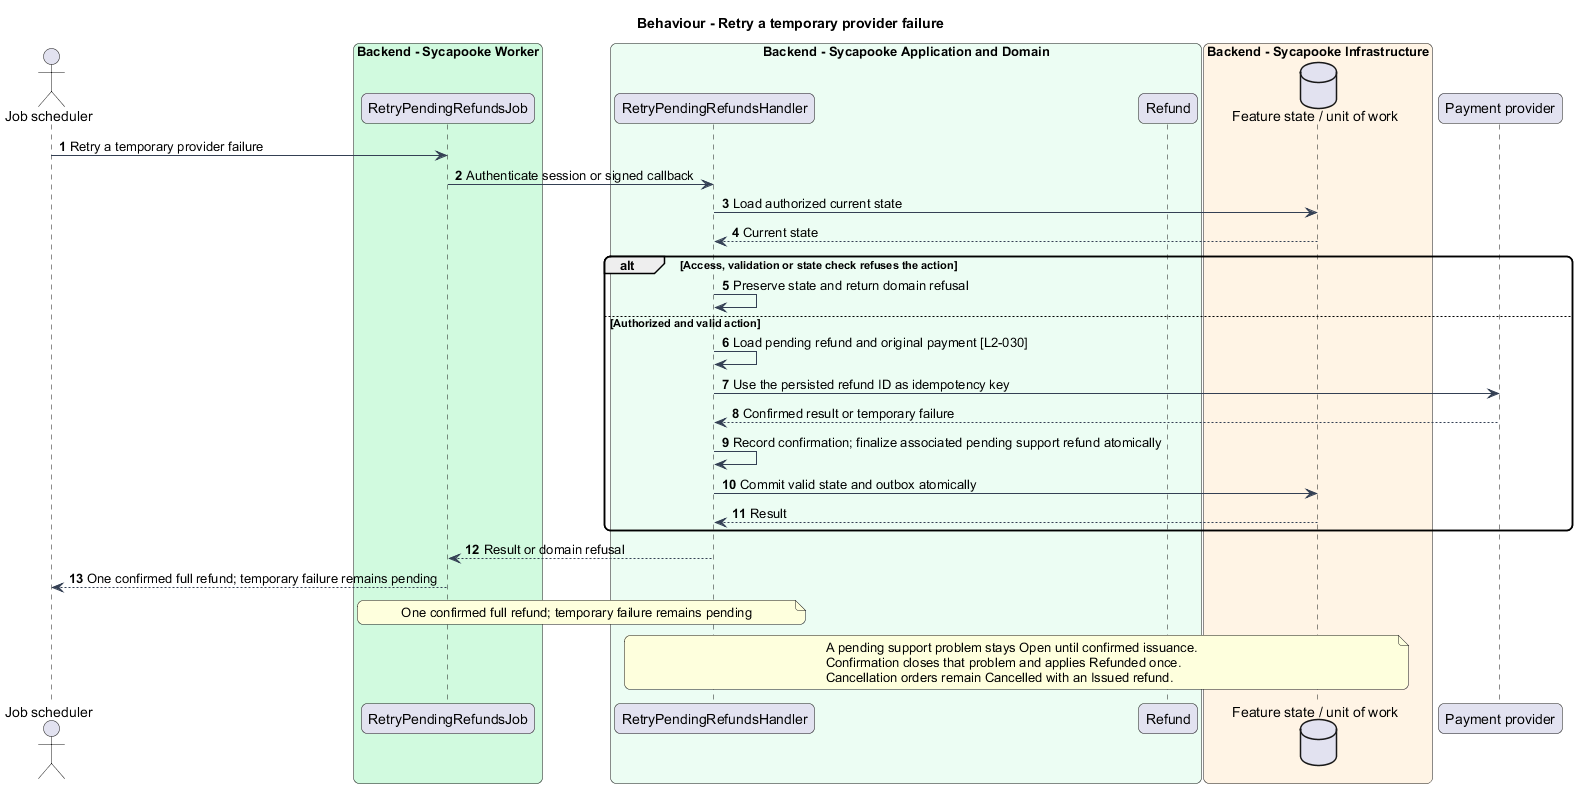

The diagram above was rendered by PlantUML. Its source (embedded in the PNG):
@startuml
skinparam backgroundColor #FFFFFF
skinparam shadowing false
skinparam roundcorner 12
skinparam defaultFontName Arial
skinparam ArrowColor #344054
title Behaviour - Retry a temporary provider failure
autonumber
actor "Job scheduler" as actor
box "Backend - Sycapooke Worker" #D1FADF
 participant "RetryPendingRefundsJob" as entry
end box
box "Backend - Sycapooke Application and Domain" #ECFDF3
 participant "RetryPendingRefundsHandler" as handler
 participant "Refund" as model
end box
box "Backend - Sycapooke Infrastructure" #FFF4E5
 database "Feature state / unit of work" as db
end box
participant "Payment provider" as provider
actor -> entry : Retry a temporary provider failure
entry -> handler : Authenticate session or signed callback
handler -> db : Load authorized current state
db --> handler : Current state
alt Access, validation or state check refuses the action
 handler -> handler : Preserve state and return domain refusal
else Authorized and valid action
handler -> handler : Load pending refund and original payment [L2-030]
handler -> provider : Use the persisted refund ID as idempotency key
provider --> handler : Confirmed result or temporary failure
handler -> handler : Record confirmation; finalize associated pending support refund atomically
handler -> db : Commit valid state and outbox atomically
db --> handler : Result
end
handler --> entry : Result or domain refusal
entry --> actor : One confirmed full refund; temporary failure remains pending
note over entry, handler
One confirmed full refund; temporary failure remains pending
end note
note over handler, db
A pending support problem stays Open until confirmed issuance.
Confirmation closes that problem and applies Refunded once.
Cancellation orders remain Cancelled with an Issued refund.
end note
@enduml